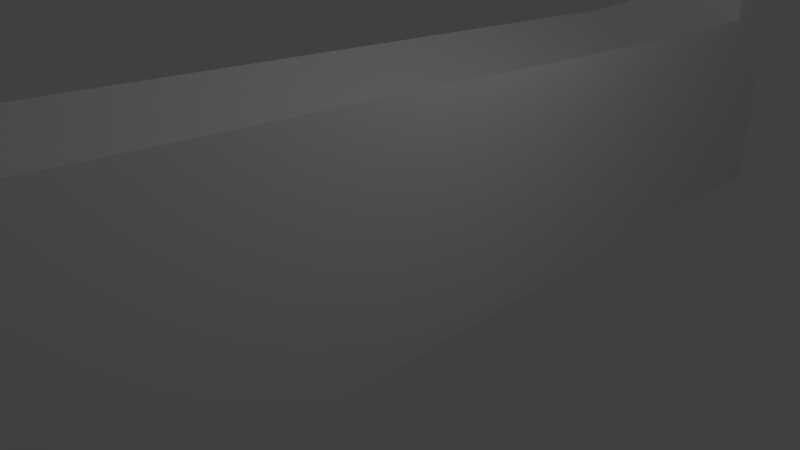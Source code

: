 # Source: Ballfetch.blend  (saved by Blender 2.70.0; exported with 4.5.12 LTS)
import bpy
from mathutils import Matrix  # noqa: F401  (used for matrix-valued properties, if any)

bpy.ops.wm.read_factory_settings(use_empty=True)
scene = bpy.context.scene
scene.name = 'Scene'

# ---- collections
col_collection_1 = bpy.data.collections.new('Collection 1'); scene.collection.children.link(col_collection_1)

# ---- materials (node trees are filled in below, after node groups)
mat_material = bpy.data.materials.new('Material')
mat_material.alpha_threshold = 0.0
mat_material.use_transparent_shadow = False
mat_material.roughness = 0.5
mat_material.line_color = (0.0, 0.0, 0.0, 1.0)

# ---- material node trees

# ---- world
world_world = bpy.data.worlds.new('World'); scene.world = world_world
world_world.color = (0.05088, 0.05088, 0.05088)
world_world.use_sun_shadow = False
world_world.sun_shadow_jitter_overblur = 0.0
world_world.cycles.sampling_method = 'MANUAL'
world_world.cycles.sample_map_resolution = 256

# ---- cameras
cam_camera = bpy.data.cameras.new('Camera')
cam_camera.clip_end = 100.0
cam_camera.lens = 35.0
cam_camera.sensor_width = 32.0
cam_camera.sensor_height = 18.0
cam_camera.ortho_scale = 7.314
cam_camera.dof.focus_distance = 0.0
cam_camera.dof.aperture_fstop = 128.0

# ---- lights
light_lamp = bpy.data.lights.new('Lamp', 'POINT')
light_lamp.transmission_factor = 0.0
light_lamp.cutoff_distance = 30.0
light_lamp.energy = 100.0
light_lamp.shadow_buffer_clip_start = 1.001
light_lamp.shadow_soft_size = 0.1
light_lamp.shadow_maximum_resolution = 0.006
light_lamp.use_absolute_resolution = True
light_lamp.cycles.use_multiple_importance_sampling = False

# ---- meshes
me_cube = bpy.data.meshes.new('Cube')
me_cube.from_pydata([(1.0, 6.0, -1.0), (1.0, -7.552, -1.0), (-1.0, -7.552, -1.0), (-1.0, 6.0, -1.0), (1.0, 6.0, 1.0), (1.0, -7.552, 1.0), (-1.0, -7.552, 1.0), (-1.0, 6.0, 1.0), (1.0, 7.0, -1.0), (-1.0, 7.0, -1.0), (1.0, 7.0, 1.0), (-1.0, 7.0, 1.0), (1.788e-07, 6.0, -1.0), (0.0, -7.552, -1.0), (-5.364e-07, -7.552, 1.0), (4.172e-07, 7.0, -1.0), (1.0, 7.0, 3.0), (1.0, 6.0, 2.0), (1.0, -7.552, 2.968), (-1.0, -7.552, 2.968), (-1.0, 6.0, 2.0), (1.0, 7.0, 2.0), (-1.0, 7.0, 2.0), (2.384e-07, 6.0, 1.246), (-5.364e-07, -7.552, 2.213), (4.768e-07, 7.0, 1.156), (1.0, 8.0, -1.0), (-1.0, 8.0, -1.0), (1.0, 8.0, 1.0), (-1.0, 8.0, 1.0), (6.557e-07, 8.0, -1.0), (7.153e-07, 8.0, 1.0), (1.0, 8.0, 2.0), (-1.0, 8.0, 2.0), (7.153e-07, 8.0, 2.0), (-1.0, 7.0, 3.0), (4.768e-07, 7.0, 3.0), (1.0, 8.0, 3.0), (-1.0, 8.0, 3.0), (7.153e-07, 8.0, 3.0)], [], [(12, 13, 2, 3), (11, 7, 20, 22), (0, 4, 5, 1), (13, 14, 6, 2), (2, 6, 7, 3), (4, 10, 21, 17), (21, 10, 28, 32), (3, 7, 11, 9), (4, 0, 8, 10), (12, 3, 9, 15), (0, 1, 13, 12), (14, 5, 18, 24), (1, 5, 14, 13), (34, 33, 38, 39), (32, 34, 39, 37), (0, 12, 15, 8), (23, 20, 19, 24), (23, 17, 21, 25), (17, 23, 24, 18), (20, 23, 25, 22), (11, 22, 33, 29), (7, 6, 19, 20), (6, 14, 24, 19), (5, 4, 17, 18), (31, 30, 27, 29), (28, 31, 34, 32), (28, 26, 30, 31), (31, 29, 33, 34), (8, 15, 30, 26), (9, 11, 29, 27), (10, 8, 26, 28), (15, 9, 27, 30), (35, 36, 39, 38), (36, 16, 37, 39), (25, 21, 16, 36), (22, 25, 36, 35), (33, 22, 35, 38), (21, 32, 37, 16)])
_uv = me_cube.uv_layers.new(name='UVMap')
_uv.uv.foreach_set('vector', [0.6429, 0.1286, 0.6429, 1.0, 0.5714, 1.0, 0.5714, 0.1286, 0.1429, 0.0643, 0.1429, 0.1286, 0.07143, 0.1286, 0.07143, 0.0643, 0.5714, 0.8714, 0.4286, 0.8714, 0.4286, 3.066e-08, 0.5714, 0.0, 0.9286, 0.4718, 0.9286, 0.3432, 1.0, 0.3432, 1.0, 0.4718, 0.2857, 1.0, 0.1429, 1.0, 0.1429, 0.1286, 0.2857, 0.1286, 0.4286, 0.8714, 0.4286, 0.9357, 0.3571, 0.9357, 0.3571, 0.8714, 0.3571, 0.9357, 0.4286, 0.9357, 0.4286, 1.0, 0.3571, 1.0, 0.2857, 0.1286, 0.1429, 0.1286, 0.1429, 0.0643, 0.2857, 0.0643, 0.4286, 0.8714, 0.5714, 0.8714, 0.5714, 0.9357, 0.4286, 0.9357, 0.6429, 0.1286, 0.5714, 0.1286, 0.5714, 0.0643, 0.6429, 0.0643, 0.7143, 0.1286, 0.7143, 1.0, 0.6429, 1.0, 0.6429, 0.1286, 0.9286, 0.3432, 0.8571, 0.3432, 0.8571, 0.2572, 0.9286, 0.3057, 0.8571, 0.4718, 0.8571, 0.3432, 0.9286, 0.3432, 0.9286, 0.4718, 0.9286, 0.0643, 0.8571, 0.0643, 0.8571, 0.0, 0.9286, 0.0, 1.0, 0.0643, 0.9286, 0.0643, 0.9286, 0.0, 1.0, 4.599e-08, 0.7143, 0.1286, 0.6429, 0.1286, 0.6429, 0.0643, 0.7143, 0.0643, 0.7857, 0.0643, 0.8571, 0.0643, 0.8571, 0.9357, 0.7857, 0.9357, 0.7857, 0.0643, 0.7143, 0.0643, 0.7143, 3.066e-08, 0.7857, 0.0, 0.7143, 0.0643, 0.7857, 0.0643, 0.7857, 0.9357, 0.7143, 0.9357, 0.8571, 0.0643, 0.7857, 0.0643, 0.7857, 0.0, 0.8571, 0.0, 0.1429, 0.0643, 0.07143, 0.0643, 0.07143, 0.0, 0.1429, 0.0, 0.1429, 0.1286, 0.1429, 1.0, 0.04738, 1.0, 0.07143, 0.1286, 1.0, 0.3432, 0.9286, 0.3432, 0.9286, 0.3057, 1.0, 0.2572, 0.4286, 3.066e-08, 0.4286, 0.8714, 0.3571, 0.8714, 0.3331, 9.198e-08, 0.9286, 0.1286, 0.9286, 0.2572, 0.8571, 0.2572, 0.8571, 0.1286, 1.0, 0.1286, 0.9286, 0.1286, 0.9286, 0.0643, 1.0, 0.0643, 1.0, 0.1286, 1.0, 0.2572, 0.9286, 0.2572, 0.9286, 0.1286, 0.9286, 0.1286, 0.8571, 0.1286, 0.8571, 0.0643, 0.9286, 0.0643, 0.7143, 0.0643, 0.6429, 0.0643, 0.6429, 0.0, 0.7143, 0.0, 0.2857, 0.0643, 0.1429, 0.0643, 0.1429, 0.0, 0.2857, 0.0, 0.4286, 0.9357, 0.5714, 0.9357, 0.5714, 1.0, 0.4286, 1.0, 0.6429, 0.0643, 0.5714, 0.0643, 0.5714, 3.066e-08, 0.6429, 0.0, 0.9286, 0.6004, 0.9286, 0.6647, 0.8571, 0.6647, 0.8571, 0.6004, 0.9286, 0.6647, 0.9286, 0.729, 0.8571, 0.729, 0.8571, 0.6647, 0.9888, 0.5361, 0.9286, 0.6004, 0.8571, 0.6004, 0.8571, 0.5361, 0.9286, 0.4718, 0.9888, 0.5361, 0.8571, 0.5361, 0.8571, 0.4718, 0.07143, 0.0, 0.07143, 0.0643, 0.0, 0.0643, 0.0, 0.0, 0.3571, 0.9357, 0.3571, 1.0, 0.2857, 1.0, 0.2857, 0.9357])
me_cube.materials.append(mat_material)
me_cube.use_remesh_preserve_volume = False
me_cube.use_remesh_preserve_attributes = False
me_cube.use_mirror_vertex_groups = False
me_cube.update()

# ---- objects
ob_cube = bpy.data.objects.new('Cube', me_cube)
ob_lamp = bpy.data.objects.new('Lamp', light_lamp)
ob_camera = bpy.data.objects.new('Camera', cam_camera)

# ---- transforms, parenting, visibility, modifiers, constraints
ob_cube.location = (0.0, 0.0, 0.0)
ob_cube.lock_rotations_4d = False
ob_cube.empty_display_type = 'ARROWS'
ob_cube.lineart.crease_threshold = 0.0
ob_lamp.location = (4.076, 1.005, 5.904)
ob_lamp.rotation_euler = (0.6503, 0.05522, 1.866)
ob_lamp.lock_rotations_4d = False
ob_lamp.empty_display_type = 'ARROWS'
ob_lamp.color = (0.0, 0.0, 0.0, 0.0)
ob_lamp.lineart.crease_threshold = 0.0
ob_camera.location = (7.481, -6.508, 5.344)
ob_camera.rotation_euler = (1.109, 0.01082, 0.8149)
ob_camera.lock_rotations_4d = False
ob_camera.empty_display_type = 'ARROWS'
ob_camera.color = (0.0, 0.0, 0.0, 0.0)
ob_camera.display_type = 'WIRE'
ob_camera.lineart.crease_threshold = 0.0

# ---- collection membership
col_collection_1.objects.link(ob_cube)
col_collection_1.objects.link(ob_lamp)
col_collection_1.objects.link(ob_camera)

# ---- scene / render settings (as saved in the file)
scene.camera = ob_camera
scene.frame_start = 1; scene.frame_end = 250; scene.frame_set(1)
scene.render.engine = 'BLENDER_EEVEE_NEXT'
scene.render.resolution_percentage = 50
scene.render.dither_intensity = 0.0
scene.cycles.use_denoising = False
scene.cycles.samples = 10
scene.cycles.sampling_pattern = 'TABULATED_SOBOL'
scene.cycles.light_sampling_threshold = 0.0
scene.cycles.use_adaptive_sampling = False
scene.cycles.use_light_tree = False
scene.cycles.blur_glossy = 0.0
scene.cycles.volume_bounces = 1
scene.cycles.pixel_filter_type = 'GAUSSIAN'
scene.cycles.sample_clamp_indirect = 0.0
scene.view_settings.view_transform = 'Standard'
bpy.context.view_layer.update()
